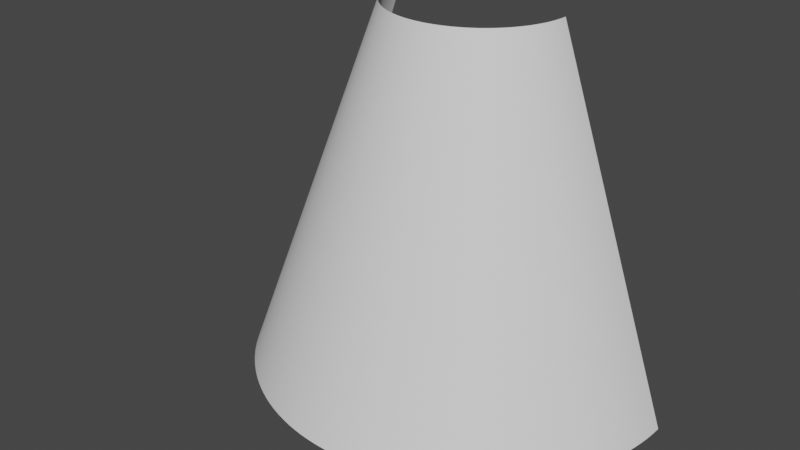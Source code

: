 # Source: Cover_Sheet.blend  (saved by Blender 3.6.13; exported with 4.5.12 LTS)
import bpy
from mathutils import Matrix  # noqa: F401  (used for matrix-valued properties, if any)

bpy.ops.wm.read_factory_settings(use_empty=True)
scene = bpy.context.scene
scene.name = 'Scene'

# ---- collections
col_collection = bpy.data.collections.new('Collection'); scene.collection.children.link(col_collection)

# ---- materials (node trees are filled in below, after node groups)
mat_0_615686_0_811765_0_929412_0_000000_0_000000 = bpy.data.materials.new('0.615686_0.811765_0.929412_0.000000_0.000000')
mat_0_615686_0_811765_0_929412_0_000000_0_000000.use_transparent_shadow = False
mat_0_615686_0_811765_0_929412_0_000000_0_000000.roughness = 1.0

# ---- material node trees
mat_0_615686_0_811765_0_929412_0_000000_0_000000.use_nodes = True; mat_0_615686_0_811765_0_929412_0_000000_0_000000.node_tree.nodes.clear()
_N = mat_0_615686_0_811765_0_929412_0_000000_0_000000.node_tree.nodes; _L = mat_0_615686_0_811765_0_929412_0_000000_0_000000.node_tree.links
n0 = _N.new('ShaderNodeBsdfPrincipled'); n0.name = 'Principled BSDF'; n0.location = (0, 300)
n0.distribution = 'GGX'
n0.subsurface_method = 'RANDOM_WALK_SKIN'
n0.inputs[2].default_value = 1.0
n0.inputs[3].default_value = 1.45
n0.inputs[13].default_value = 0.0
n0.inputs[27].default_value = (0.0, 0.0, 0.0, 1.0)
n0.inputs[28].default_value = 1.0
n1 = _N.new('ShaderNodeOutputMaterial'); n1.name = 'Material Output'; n1.location = (280, 300)
_L.new(n0.outputs[0], n1.inputs[0])
n1.is_active_output = True

# ---- world
world_world = bpy.data.worlds.new('World'); scene.world = world_world
world_world.use_nodes = True; world_world.node_tree.nodes.clear()
_N = world_world.node_tree.nodes; _L = world_world.node_tree.links
n0 = _N.new('ShaderNodeOutputWorld'); n0.name = 'World Output'; n0.location = (300, 300)
n1 = _N.new('ShaderNodeBackground'); n1.name = 'Background'; n1.location = (10, 300)
n1.inputs[0].default_value = (0.05088, 0.05088, 0.05088, 1.0)
_L.new(n1.outputs[0], n0.inputs[0])
n0.is_active_output = True
world_world.color = (0.05088, 0.05088, 0.05088)
world_world.use_sun_shadow = False
world_world.sun_shadow_jitter_overblur = 0.0

# ---- meshes
me_mesh2_001 = bpy.data.meshes.new('mesh2.001')
me_mesh2_001.from_pydata([(0.03209, 0.03193, 0.01329), (0.03264, 0.03193, 0.01188), (0.03148, 0.03193, 0.01468), (0.03312, 0.03193, 0.01044), (0.03355, 0.03193, 0.008989), (0.03443, 0.03193, 0.004533), (0.0346, 0.03193, 0.003027), (0.03391, 0.03193, 0.007517), (0.0342, 0.03193, 0.006031), (-0.01468, 0.03193, 0.03148), (-0.01329, 0.03193, 0.03209), (-0.01188, 0.03193, 0.03264), (-0.007517, 0.03193, 0.03391), (-0.006031, 0.03193, 0.0342), (0.01992, 0.03193, 0.02845), (0.02114, 0.03193, 0.02755), (0.02232, 0.03193, 0.02661), (0.02346, 0.03193, 0.02561), (0.02661, 0.03193, 0.02232), (0.02755, 0.03193, 0.02114), (0.03008, 0.03193, 0.01737), (0.03081, 0.03193, 0.01604), (-0.01044, 0.03193, 0.03312), (-0.008989, 0.03193, 0.03355), (0.01188, 0.03193, 0.03264), (0.01329, 0.03193, 0.03209), (0.01604, 0.03193, 0.03081), (0.01737, 0.03193, 0.03008), (0.02456, 0.03193, 0.02456), (0.02561, 0.03193, 0.02346), (0.02845, 0.03193, 0.01992), (0.02929, 0.03193, 0.01866), (0.0347, 0.03193, 0.001515), (-0.02929, 0.03193, 0.01866), (-0.02845, 0.03193, 0.01992), (-0.02755, 0.03193, 0.02114), (-0.01604, 0.03193, 0.03081), (-0.004533, 0.03193, 0.03443), (-0.003027, 0.03193, 0.0346), (-0.001515, 0.03193, 0.0347), (5.73e-17, 0.03193, 0.03473), (0.008989, 0.03193, 0.03355), (0.01044, 0.03193, 0.03312), (0.01468, 0.03193, 0.03148), (0.01866, 0.03193, 0.02929), (0.03473, 0.03193, 4.253e-18), (-0.03081, 0.03193, 0.01604), (-0.03008, 0.03193, 0.01737), (-0.02661, 0.03193, 0.02232), (-0.02561, 0.03193, 0.02346), (-0.02456, 0.03193, 0.02456), (-0.02346, 0.03193, 0.02561), (-0.01866, 0.03193, 0.02929), (-0.01737, 0.03193, 0.03008), (0.001515, 0.03193, 0.0347), (0.003027, 0.03193, 0.0346), (0.006031, 0.03193, 0.0342), (0.007517, 0.03193, 0.03391), (-0.03312, 0.03193, 0.01044), (-0.03264, 0.03193, 0.01188), (-0.03209, 0.03193, 0.01329), (-0.03148, 0.03193, 0.01468), (-0.02232, 0.03193, 0.02661), (-0.02114, 0.03193, 0.02755), (-0.01992, 0.03193, 0.02845), (0.004533, 0.03193, 0.03443), (-0.0346, 0.03193, 0.003027), (-0.03443, 0.03193, 0.004533), (-0.0342, 0.03193, 0.006031), (-0.03391, 0.03193, 0.007517), (-0.03355, 0.03193, 0.008989), (-0.03473, 0.03193, 0.0), (-0.0347, 0.03193, 0.001515), (0.08467, -0.1095, 1.037e-17), (0.08459, -0.1095, 0.003693), (0.08435, -0.1095, 0.00738), (0.08395, -0.1095, 0.01105), (0.08338, -0.1095, 0.0147), (0.08266, -0.1095, 0.01833), (0.08179, -0.1095, 0.02191), (0.08075, -0.1095, 0.02546), (0.07956, -0.1095, 0.02896), (0.07823, -0.1095, 0.0324), (0.07674, -0.1095, 0.03578), (0.0751, -0.1095, 0.0391), (0.07333, -0.1095, 0.04234), (0.07141, -0.1095, 0.04549), (0.06936, -0.1095, 0.04857), (0.06717, -0.1095, 0.05154), (0.06486, -0.1095, 0.05443), (0.06243, -0.1095, 0.0572), (0.05987, -0.1095, 0.05987), (0.0572, -0.1095, 0.06243), (0.05443, -0.1095, 0.06486), (0.05154, -0.1095, 0.06717), (0.04857, -0.1095, 0.06936), (0.04549, -0.1095, 0.07141), (0.04234, -0.1095, 0.07333), (0.0391, -0.1095, 0.0751), (0.03578, -0.1095, 0.07674), (0.0324, -0.1095, 0.07823), (0.02896, -0.1095, 0.07956), (0.02546, -0.1095, 0.08075), (0.02191, -0.1095, 0.08179), (0.01833, -0.1095, 0.08266), (0.0147, -0.1095, 0.08338), (0.01105, -0.1095, 0.08395), (0.00738, -0.1095, 0.08435), (0.003693, -0.1095, 0.08459), (1.299e-16, -0.1095, 0.08467), (-0.003693, -0.1095, 0.08459), (-0.00738, -0.1095, 0.08435), (-0.01105, -0.1095, 0.08395), (-0.0147, -0.1095, 0.08338), (-0.01833, -0.1095, 0.08266), (-0.02191, -0.1095, 0.08179), (-0.02546, -0.1095, 0.08075), (-0.02896, -0.1095, 0.07956), (-0.0324, -0.1095, 0.07823), (-0.03578, -0.1095, 0.07674), (-0.0391, -0.1095, 0.0751), (-0.04234, -0.1095, 0.07333), (-0.04549, -0.1095, 0.07141), (-0.04857, -0.1095, 0.06936), (-0.05154, -0.1095, 0.06717), (-0.05443, -0.1095, 0.06486), (-0.0572, -0.1095, 0.06243), (-0.05987, -0.1095, 0.05987), (-0.06243, -0.1095, 0.0572), (-0.06486, -0.1095, 0.05443), (-0.06717, -0.1095, 0.05154), (-0.06936, -0.1095, 0.04857), (-0.07141, -0.1095, 0.04549), (-0.07333, -0.1095, 0.04234), (-0.0751, -0.1095, 0.0391), (-0.07674, -0.1095, 0.03578), (-0.07823, -0.1095, 0.0324), (-0.07956, -0.1095, 0.02896), (-0.08075, -0.1095, 0.02546), (-0.08179, -0.1095, 0.02191), (-0.08266, -0.1095, 0.01833), (-0.08338, -0.1095, 0.0147), (-0.08395, -0.1095, 0.01105), (-0.08435, -0.1095, 0.00738), (-0.08459, -0.1095, 0.003693), (-0.08467, -0.1095, 0.0)], [], [(73, 45, 32), (74, 32, 6), (75, 6, 5), (76, 5, 8), (77, 8, 7), (78, 7, 4), (79, 4, 3), (80, 3, 1), (81, 1, 0), (82, 0, 2), (83, 2, 21), (84, 21, 20), (85, 20, 31), (86, 31, 30), (87, 30, 19), (88, 19, 18), (89, 18, 29), (90, 29, 28), (91, 28, 17), (92, 17, 16), (93, 16, 15), (94, 15, 14), (95, 14, 44), (96, 44, 27), (97, 27, 26), (98, 26, 43), (99, 43, 25), (100, 25, 24), (101, 24, 42), (102, 42, 41), (103, 41, 57), (104, 57, 56), (105, 56, 65), (106, 65, 55), (107, 55, 54), (108, 54, 40), (109, 40, 39), (110, 39, 38), (111, 38, 37), (112, 37, 13), (113, 13, 12), (114, 12, 23), (115, 23, 22), (116, 22, 11), (117, 11, 10), (118, 10, 9), (119, 9, 36), (120, 36, 53), (121, 53, 52), (122, 52, 64), (123, 64, 63), (124, 63, 62), (125, 62, 51), (126, 51, 50), (127, 50, 49), (128, 49, 48), (129, 48, 35), (130, 35, 34), (131, 34, 33), (132, 33, 47), (133, 47, 46), (134, 46, 61), (135, 61, 60), (136, 60, 59), (137, 59, 58), (138, 58, 70), (139, 70, 69), (140, 69, 68), (141, 68, 67), (142, 67, 66), (143, 66, 72), (144, 72, 71), (71, 145, 144), (72, 144, 143), (66, 143, 142), (67, 142, 141), (68, 141, 140), (69, 140, 139), (70, 139, 138), (58, 138, 137), (59, 137, 136), (60, 136, 135), (61, 135, 134), (46, 134, 133), (47, 133, 132), (33, 132, 131), (34, 131, 130), (35, 130, 129), (48, 129, 128), (49, 128, 127), (50, 127, 126), (51, 126, 125), (62, 125, 124), (63, 124, 123), (64, 123, 122), (52, 122, 121), (53, 121, 120), (36, 120, 119), (9, 119, 118), (10, 118, 117), (11, 117, 116), (22, 116, 115), (23, 115, 114), (12, 114, 113), (13, 113, 112), (37, 112, 111), (38, 111, 110), (39, 110, 109), (40, 109, 108), (54, 108, 107), (55, 107, 106), (65, 106, 105), (56, 105, 104), (57, 104, 103), (41, 103, 102), (42, 102, 101), (24, 101, 100), (25, 100, 99), (43, 99, 98), (26, 98, 97), (27, 97, 96), (44, 96, 95), (14, 95, 94), (15, 94, 93), (16, 93, 92), (17, 92, 91), (28, 91, 90), (29, 90, 89), (18, 89, 88), (19, 88, 87), (30, 87, 86), (31, 86, 85), (20, 85, 84), (21, 84, 83), (2, 83, 82), (0, 82, 81), (1, 81, 80), (3, 80, 79), (4, 79, 78), (7, 78, 77), (8, 77, 76), (5, 76, 75), (6, 75, 74), (32, 74, 73)])
me_mesh2_001.materials.append(mat_0_615686_0_811765_0_929412_0_000000_0_000000)
me_mesh2_001.update()
me_mesh2_001.normals_split_custom_set([tuple(v) for v in zip(*[iter([0.943, 0.3329, 1.827e-05, 0.943, 0.3329, 1.826e-05, 0.9421, 0.3329, 0.04114, 0.9421, 0.3329, 0.04113, 0.9421, 0.3329, 0.04113, 0.9394, 0.3329, 0.08217, 0.9394, 0.3329, 0.08216, 0.9394, 0.3329, 0.08216, 0.9349, 0.3329, 0.1231, 0.9349, 0.3329, 0.1231, 0.9349, 0.3329, 0.1231, 0.9286, 0.3329, 0.1637, 0.9286, 0.3329, 0.1637, 0.9286, 0.3329, 0.1637, 0.9206, 0.3329, 0.2041, 0.9206, 0.3329, 0.2041, 0.9206, 0.3329, 0.2041, 0.9108, 0.3329, 0.2441, 0.9108, 0.3329, 0.2441, 0.9108, 0.3329, 0.2441, 0.8993, 0.3329, 0.2835, 0.8993, 0.3329, 0.2835, 0.8993, 0.3329, 0.2835, 0.8861, 0.3329, 0.3225, 0.8861, 0.3329, 0.3225, 0.8861, 0.3329, 0.3225, 0.8712, 0.3329, 0.3609, 0.8712, 0.3329, 0.3609, 0.8712, 0.3329, 0.3609, 0.8546, 0.3329, 0.3985, 0.8546, 0.3329, 0.3985, 0.8546, 0.3329, 0.3985, 0.8364, 0.3329, 0.4354, 0.8364, 0.3329, 0.4354, 0.8364, 0.3329, 0.4354, 0.8166, 0.3329, 0.4715, 0.8166, 0.3329, 0.4715, 0.8166, 0.3329, 0.4715, 0.7953, 0.3329, 0.5066, 0.7953, 0.3329, 0.5066, 0.7953, 0.3329, 0.5066, 0.7724, 0.3329, 0.5408, 0.7724, 0.3329, 0.5409, 0.7724, 0.3329, 0.5409, 0.7481, 0.3329, 0.574, 0.7481, 0.3329, 0.574, 0.7481, 0.3329, 0.574, 0.7224, 0.3329, 0.6061, 0.7224, 0.3329, 0.6061, 0.7223, 0.3329, 0.6061, 0.6952, 0.3329, 0.637, 0.6952, 0.3329, 0.6371, 0.6952, 0.3329, 0.6371, 0.6668, 0.3329, 0.6668, 0.6668, 0.3329, 0.6668, 0.6668, 0.3329, 0.6668, 0.637, 0.3329, 0.6952, 0.637, 0.3329, 0.6952, 0.637, 0.3329, 0.6952, 0.6061, 0.3329, 0.7224, 0.6061, 0.3329, 0.7224, 0.6061, 0.3329, 0.7224, 0.574, 0.3329, 0.7481, 0.574, 0.3329, 0.7481, 0.574, 0.3329, 0.7481, 0.5409, 0.3329, 0.7724, 0.5408, 0.3329, 0.7724, 0.5408, 0.3329, 0.7724, 0.5066, 0.3329, 0.7953, 0.5066, 0.3329, 0.7953, 0.5066, 0.3329, 0.7953, 0.4715, 0.3329, 0.8166, 0.4715, 0.3329, 0.8166, 0.4715, 0.3329, 0.8166, 0.4354, 0.3329, 0.8364, 0.4354, 0.3329, 0.8364, 0.4354, 0.3329, 0.8364, 0.3985, 0.3329, 0.8546, 0.3985, 0.3329, 0.8546, 0.3985, 0.3329, 0.8546, 0.3609, 0.3329, 0.8712, 0.3609, 0.3329, 0.8712, 0.3609, 0.3329, 0.8712, 0.3225, 0.3329, 0.8861, 0.3225, 0.3329, 0.8861, 0.3225, 0.3329, 0.8861, 0.2836, 0.3329, 0.8993, 0.2835, 0.3329, 0.8993, 0.2835, 0.3329, 0.8993, 0.244, 0.3329, 0.9108, 0.2441, 0.3329, 0.9108, 0.2441, 0.3329, 0.9108, 0.2041, 0.3329, 0.9206, 0.2041, 0.3329, 0.9206, 0.2041, 0.3329, 0.9206, 0.1637, 0.3329, 0.9286, 0.1637, 0.3329, 0.9286, 0.1637, 0.3329, 0.9286, 0.1231, 0.3329, 0.9349, 0.1231, 0.3329, 0.9349, 0.1231, 0.3329, 0.9349, 0.08221, 0.3329, 0.9394, 0.08217, 0.3329, 0.9394, 0.08217, 0.3329, 0.9394, 0.04113, 0.3329, 0.9421, 0.04115, 0.3329, 0.9421, 0.04115, 0.3329, 0.9421, -1.934e-05, 0.3329, 0.943, -2.034e-05, 0.3329, 0.943, -2.035e-05, 0.3329, 0.943, -0.04114, 0.3329, 0.9421, -0.04113, 0.3329, 0.9421, -0.04113, 0.3329, 0.9421, -0.08217, 0.3329, 0.9394, -0.08217, 0.3329, 0.9394, -0.08217, 0.3329, 0.9394, -0.1231, 0.3329, 0.9349, -0.1231, 0.3329, 0.9349, -0.1231, 0.3329, 0.9349, -0.1637, 0.3329, 0.9286, -0.1637, 0.3329, 0.9286, -0.1637, 0.3329, 0.9286, -0.2041, 0.3329, 0.9206, -0.2041, 0.3329, 0.9206, -0.2041, 0.3329, 0.9206, -0.2441, 0.3329, 0.9108, -0.2441, 0.3329, 0.9108, -0.2441, 0.3329, 0.9108, -0.2835, 0.3329, 0.8993, -0.2836, 0.3329, 0.8993, -0.2836, 0.3329, 0.8993, -0.3225, 0.3329, 0.8861, -0.3225, 0.3329, 0.8861, -0.3225, 0.3329, 0.8861, -0.3609, 0.3329, 0.8712, -0.3609, 0.3329, 0.8712, -0.3609, 0.3329, 0.8712, -0.3985, 0.3329, 0.8546, -0.3985, 0.3329, 0.8546, -0.3985, 0.3329, 0.8546, -0.4354, 0.3329, 0.8364, -0.4354, 0.3329, 0.8364, -0.4354, 0.3329, 0.8364, -0.4715, 0.3329, 0.8166, -0.4715, 0.3329, 0.8166, -0.4715, 0.3329, 0.8166, -0.5066, 0.3329, 0.7953, -0.5066, 0.3329, 0.7953, -0.5066, 0.3329, 0.7953, -0.5408, 0.3329, 0.7724, -0.5409, 0.3329, 0.7724, -0.5409, 0.3329, 0.7724, -0.574, 0.3329, 0.7481, -0.574, 0.3329, 0.7481, -0.574, 0.3329, 0.7481, -0.6061, 0.3329, 0.7224, -0.6061, 0.3329, 0.7224, -0.6061, 0.3329, 0.7224, -0.637, 0.3329, 0.6952, -0.637, 0.3329, 0.6952, -0.637, 0.3329, 0.6952, -0.6668, 0.3329, 0.6668, -0.6668, 0.3329, 0.6668, -0.6668, 0.3329, 0.6668, -0.6952, 0.3329, 0.637, -0.6952, 0.3329, 0.637, -0.6952, 0.3329, 0.637, -0.7223, 0.3329, 0.6061, -0.7224, 0.3329, 0.6061, -0.7224, 0.3329, 0.6061, -0.7481, 0.3329, 0.574, -0.7481, 0.3329, 0.574, -0.7481, 0.3329, 0.574, -0.7724, 0.3329, 0.5409, -0.7724, 0.3329, 0.5408, -0.7724, 0.3329, 0.5408, -0.7953, 0.3329, 0.5066, -0.7953, 0.3329, 0.5066, -0.7953, 0.3329, 0.5066, -0.8166, 0.3329, 0.4715, -0.8166, 0.3329, 0.4715, -0.8166, 0.3329, 0.4715, -0.8364, 0.3329, 0.4354, -0.8364, 0.3329, 0.4354, -0.8364, 0.3329, 0.4354, -0.8546, 0.3329, 0.3985, -0.8546, 0.3329, 0.3985, -0.8546, 0.3329, 0.3985, -0.8712, 0.3329, 0.3609, -0.8712, 0.3329, 0.3609, -0.8712, 0.3329, 0.3609, -0.8861, 0.3329, 0.3225, -0.8861, 0.3329, 0.3225, -0.8861, 0.3329, 0.3225, -0.8993, 0.3329, 0.2835, -0.8993, 0.3329, 0.2835, -0.8993, 0.3329, 0.2835, -0.9108, 0.3329, 0.2441, -0.9108, 0.3329, 0.2441, -0.9108, 0.3329, 0.2441, -0.9206, 0.3329, 0.2041, -0.9206, 0.3329, 0.2041, -0.9206, 0.3329, 0.2041, -0.9286, 0.3329, 0.1637, -0.9286, 0.3329, 0.1637, -0.9286, 0.3329, 0.1637, -0.9349, 0.3329, 0.1231, -0.9349, 0.3329, 0.1231, -0.9349, 0.3329, 0.1231, -0.9394, 0.3329, 0.08216, -0.9394, 0.3329, 0.08217, -0.9394, 0.3329, 0.08217, -0.9421, 0.3329, 0.04113, -0.9421, 0.3329, 0.04114, -0.9421, 0.3329, 0.04114, -0.943, 0.3329, 1.93e-05, -0.943, 0.3329, 9.773e-06, -0.943, 0.3329, 9.772e-06, -0.9421, 0.3329, 0.04113, -0.9421, 0.3329, 0.04114, -0.9421, 0.3329, 0.04114, -0.9394, 0.3329, 0.08217, -0.9394, 0.3329, 0.0822, -0.9394, 0.3329, 0.0822, -0.9349, 0.3329, 0.1231, -0.9349, 0.3329, 0.1231, -0.9349, 0.3329, 0.1231, -0.9286, 0.3329, 0.1637, -0.9286, 0.3329, 0.1637, -0.9286, 0.3329, 0.1637, -0.9206, 0.3329, 0.2041, -0.9206, 0.3329, 0.2041, -0.9206, 0.3329, 0.2041, -0.9108, 0.3329, 0.2441, -0.9108, 0.3329, 0.2441, -0.9108, 0.3329, 0.2441, -0.8993, 0.3329, 0.2835, -0.8993, 0.3329, 0.2836, -0.8993, 0.3329, 0.2836, -0.8861, 0.3329, 0.3225, -0.8861, 0.3329, 0.3225, -0.8861, 0.3329, 0.3225, -0.8712, 0.3329, 0.3608, -0.8712, 0.3329, 0.3609, -0.8712, 0.3329, 0.3609, -0.8546, 0.3329, 0.3985, -0.8546, 0.3329, 0.3985, -0.8546, 0.3329, 0.3985, -0.8364, 0.3329, 0.4354, -0.8364, 0.3329, 0.4354, -0.8364, 0.3329, 0.4354, -0.8166, 0.3329, 0.4715, -0.8166, 0.3329, 0.4715, -0.8166, 0.3329, 0.4715, -0.7953, 0.3329, 0.5066, -0.7953, 0.3329, 0.5067, -0.7953, 0.3329, 0.5067, -0.7724, 0.3329, 0.5409, -0.7724, 0.3329, 0.5409, -0.7724, 0.3329, 0.5409, -0.7481, 0.3329, 0.574, -0.7481, 0.3329, 0.574, -0.7481, 0.3329, 0.574, -0.7223, 0.3329, 0.6061, -0.7223, 0.3329, 0.6061, -0.7223, 0.3329, 0.6061, -0.6952, 0.3329, 0.637, -0.6952, 0.3329, 0.637, -0.6952, 0.3329, 0.637, -0.6668, 0.3329, 0.6668, -0.6668, 0.3329, 0.6668, -0.6668, 0.3329, 0.6668, -0.6371, 0.3329, 0.6952, -0.637, 0.3329, 0.6952, -0.637, 0.3329, 0.6952, -0.6061, 0.3329, 0.7223, -0.6061, 0.3329, 0.7223, -0.6061, 0.3329, 0.7223, -0.574, 0.3329, 0.7481, -0.574, 0.3329, 0.7481, -0.574, 0.3329, 0.7481, -0.5409, 0.3329, 0.7724, -0.5409, 0.3329, 0.7724, -0.5409, 0.3329, 0.7724, -0.5067, 0.3329, 0.7953, -0.5066, 0.3329, 0.7953, -0.5066, 0.3329, 0.7953, -0.4715, 0.3329, 0.8166, -0.4715, 0.3329, 0.8166, -0.4715, 0.3329, 0.8166, -0.4354, 0.3329, 0.8364, -0.4354, 0.3329, 0.8364, -0.4354, 0.3329, 0.8364, -0.3985, 0.3329, 0.8546, -0.3985, 0.3329, 0.8546, -0.3985, 0.3329, 0.8546, -0.3609, 0.3329, 0.8712, -0.3608, 0.3329, 0.8712, -0.3608, 0.3329, 0.8712, -0.3225, 0.3329, 0.8861, -0.3225, 0.3329, 0.8861, -0.3225, 0.3329, 0.8861, -0.2836, 0.3329, 0.8993, -0.2835, 0.3329, 0.8993, -0.2835, 0.3329, 0.8993, -0.244, 0.3329, 0.9108, -0.2441, 0.3329, 0.9108, -0.2441, 0.3329, 0.9108, -0.2041, 0.3329, 0.9206, -0.2041, 0.3329, 0.9206, -0.2041, 0.3329, 0.9206, -0.1638, 0.3329, 0.9286, -0.1637, 0.3329, 0.9286, -0.1637, 0.3329, 0.9286, -0.1231, 0.3329, 0.9349, -0.1231, 0.3329, 0.9349, -0.1231, 0.3329, 0.9349, -0.08219, 0.3329, 0.9394, -0.08217, 0.3329, 0.9394, -0.08217, 0.3329, 0.9394, -0.04113, 0.3329, 0.9421, -0.04113, 0.3329, 0.9421, -0.04113, 0.3329, 0.9421, -1.153e-05, 0.3329, 0.943, 8.157e-06, 0.3329, 0.943, 8.149e-06, 0.3329, 0.943, 0.04113, 0.3329, 0.9421, 0.04113, 0.3329, 0.9421, 0.04113, 0.3329, 0.9421, 0.08217, 0.3329, 0.9394, 0.0822, 0.3329, 0.9394, 0.0822, 0.3329, 0.9394, 0.1231, 0.3329, 0.9349, 0.1231, 0.3329, 0.9349, 0.1231, 0.3329, 0.9349, 0.1637, 0.3329, 0.9286, 0.1638, 0.3329, 0.9286, 0.1638, 0.3329, 0.9286, 0.2041, 0.3329, 0.9206, 0.2041, 0.3329, 0.9206, 0.2041, 0.3329, 0.9206, 0.2441, 0.3329, 0.9108, 0.2441, 0.3329, 0.9108, 0.2441, 0.3329, 0.9108, 0.2835, 0.3329, 0.8993, 0.2836, 0.3329, 0.8993, 0.2836, 0.3329, 0.8993, 0.3225, 0.3329, 0.8861, 0.3225, 0.3329, 0.8861, 0.3225, 0.3329, 0.8861, 0.3608, 0.3329, 0.8712, 0.3609, 0.3329, 0.8712, 0.3609, 0.3329, 0.8712, 0.3985, 0.3329, 0.8546, 0.3985, 0.3329, 0.8546, 0.3985, 0.3329, 0.8546, 0.4354, 0.3329, 0.8364, 0.4354, 0.3329, 0.8364, 0.4354, 0.3329, 0.8364, 0.4715, 0.3329, 0.8166, 0.4715, 0.3329, 0.8166, 0.4715, 0.3329, 0.8166, 0.5066, 0.3329, 0.7953, 0.5067, 0.3329, 0.7953, 0.5067, 0.3329, 0.7953, 0.5409, 0.3329, 0.7724, 0.5409, 0.3329, 0.7724, 0.5409, 0.3329, 0.7724, 0.574, 0.3329, 0.7481, 0.574, 0.3329, 0.7481, 0.574, 0.3329, 0.7481, 0.6061, 0.3329, 0.7223, 0.6061, 0.3329, 0.7223, 0.6061, 0.3329, 0.7223, 0.637, 0.3329, 0.6952, 0.6371, 0.3329, 0.6952, 0.6371, 0.3329, 0.6952, 0.6668, 0.3329, 0.6668, 0.6668, 0.3329, 0.6668, 0.6668, 0.3329, 0.6668, 0.6952, 0.3329, 0.6371, 0.6952, 0.3329, 0.637, 0.6952, 0.3329, 0.637, 0.7223, 0.3329, 0.6061, 0.7223, 0.3329, 0.6061, 0.7223, 0.3329, 0.6061, 0.7481, 0.3329, 0.574, 0.7481, 0.3329, 0.574, 0.7481, 0.3329, 0.574, 0.7724, 0.3329, 0.5409, 0.7724, 0.3329, 0.5409, 0.7724, 0.3329, 0.5409, 0.7953, 0.3329, 0.5067, 0.7953, 0.3329, 0.5066, 0.7953, 0.3329, 0.5066, 0.8166, 0.3329, 0.4715, 0.8166, 0.3329, 0.4715, 0.8166, 0.3329, 0.4715, 0.8364, 0.3329, 0.4354, 0.8364, 0.3329, 0.4354, 0.8364, 0.3329, 0.4354, 0.8546, 0.3329, 0.3985, 0.8546, 0.3329, 0.3985, 0.8546, 0.3329, 0.3985, 0.8712, 0.3329, 0.3609, 0.8712, 0.3329, 0.3608, 0.8712, 0.3329, 0.3608, 0.8861, 0.3329, 0.3225, 0.8861, 0.3329, 0.3225, 0.8861, 0.3329, 0.3225, 0.8993, 0.3329, 0.2836, 0.8993, 0.3329, 0.2835, 0.8993, 0.3329, 0.2835, 0.9108, 0.3329, 0.2441, 0.9108, 0.3329, 0.2441, 0.9108, 0.3329, 0.2441, 0.9206, 0.3329, 0.2041, 0.9206, 0.3329, 0.2041, 0.9206, 0.3329, 0.2041, 0.9286, 0.3329, 0.1637, 0.9286, 0.3329, 0.1637, 0.9286, 0.3329, 0.1637, 0.9349, 0.3329, 0.1231, 0.9349, 0.3329, 0.1231, 0.9349, 0.3329, 0.1231, 0.9394, 0.3329, 0.0822, 0.9394, 0.3329, 0.08217, 0.9394, 0.3329, 0.08217, 0.9421, 0.3329, 0.04114, 0.9421, 0.3329, 0.04113, 0.9421, 0.3329, 0.04113, 0.943, 0.3329, 1.02e-05])] * 3)])

# ---- objects
ob_mesh2_001 = bpy.data.objects.new('mesh2.001', me_mesh2_001)

# ---- transforms, parenting, visibility, modifiers, constraints
ob_mesh2_001.location = (0.0, 0.0, 0.0)
ob_mesh2_001.rotation_euler = (1.571, -0.0, 0.0)

# ---- collection membership
col_collection.objects.link(ob_mesh2_001)

# ---- scene / render settings (as saved in the file)
scene.frame_start = 1; scene.frame_end = 250; scene.frame_set(1)
scene.render.engine = 'BLENDER_EEVEE_NEXT'
scene.cycles.sampling_pattern = 'TABULATED_SOBOL'
scene.view_settings.view_transform = 'Filmic'
bpy.context.view_layer.update()

# ---- added for rendering (the .blend has no active camera and no usable light): camera, sun
cam_auto = bpy.data.cameras.new('AutoCamera')
cam_auto.lens = 50.0
cam_auto.sensor_width = 36.0
cam_auto.clip_end = 1000.0
ob_auto_camera = bpy.data.objects.new('AutoCamera', cam_auto)
scene.collection.objects.link(ob_auto_camera)
ob_auto_camera.location = (0.218659, -0.304726, 0.136136)
ob_auto_camera.rotation_euler = (1.09748, -7.21219e-08, 0.694738)
scene.camera = ob_auto_camera
light_auto_sun = bpy.data.lights.new('AutoSun', 'SUN')
light_auto_sun.energy = 3.0
light_auto_sun.angle = 0.0523599
ob_auto_sun = bpy.data.objects.new('AutoSun', light_auto_sun)
scene.collection.objects.link(ob_auto_sun)
ob_auto_sun.rotation_euler = (0.872665, 0.174533, 0.523599)
bpy.context.view_layer.update()
